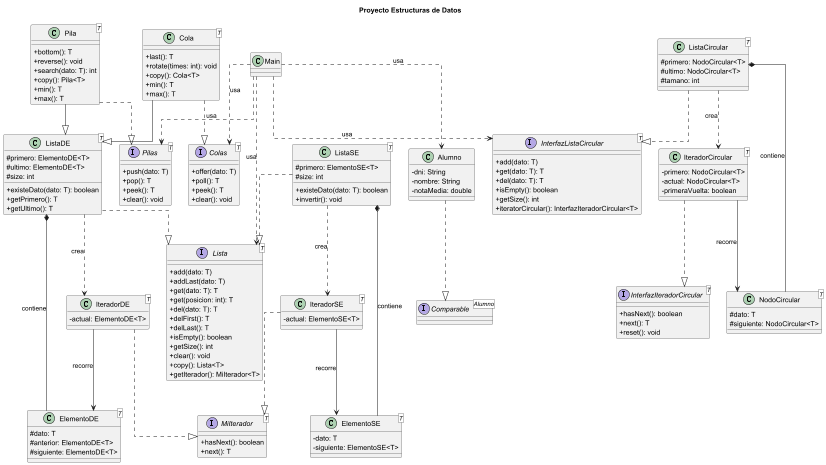

The diagram above was rendered by PlantUML. Its source (embedded in the PNG):
@startuml
skinparam classAttributeIconSize 0
skinparam linetype ortho
top to bottom direction

title Proyecto Estructuras de Datos

interface Lista<T> {
  +add(dato: T)
  +addLast(dato: T)
  +get(dato: T): T
  +get(posicion: int): T
  +del(dato: T): T
  +delFirst(): T
  +delLast(): T
  +isEmpty(): boolean
  +getSize(): int
  +clear(): void
  +copy(): Lista<T>
  +getIterador(): MiIterador<T>
}

interface MiIterador<T> {
  +hasNext(): boolean
  +next(): T
}

interface InterfazListaCircular<T> {
  +add(dato: T)
  +get(dato: T): T
  +del(dato: T): T
  +isEmpty(): boolean
  +getSize(): int
  +iteratorCircular(): InterfazIteradorCircular<T>
}

interface InterfazIteradorCircular<T> {
  +hasNext(): boolean
  +next(): T
  +reset(): void
}

interface Pilas<T> {
  +push(dato: T)
  +pop(): T
  +peek(): T
  +clear(): void
}

interface Colas<T> {
  +offer(dato: T)
  +poll(): T
  +peek(): T
  +clear(): void
}

class Alumno {
  -dni: String
  -nombre: String
  -notaMedia: double
}

class Main

class ListaSE<T> {
  #primero: ElementoSE<T>
  #size: int
  +existeDato(dato: T): boolean
  +invertir(): void
}

class ListaDE<T> {
  #primero: ElementoDE<T>
  #ultimo: ElementoDE<T>
  #size: int
  +existeDato(dato: T): boolean
  +getPrimero(): T
  +getUltimo(): T
}

class ListaCircular<T> {
  #primero: NodoCircular<T>
  #ultimo: NodoCircular<T>
  #tamano: int
}

class IteradorSE<T> {
  -actual: ElementoSE<T>
}

class IteradorDE<T> {
  -actual: ElementoDE<T>
}

class IteradorCircular<T> {
  -primero: NodoCircular<T>
  -actual: NodoCircular<T>
  -primeraVuelta: boolean
}

class ElementoSE<T> {
  -dato: T
  -siguiente: ElementoSE<T>
}

class ElementoDE<T> {
  #dato: T
  #anterior: ElementoDE<T>
  #siguiente: ElementoDE<T>
}

class NodoCircular<T> {
  #dato: T
  #siguiente: NodoCircular<T>
}

class Pila<T> {
  +bottom(): T
  +reverse(): void
  +search(dato: T): int
  +copy(): Pila<T>
  +min(): T
  +max(): T
}

class Cola<T> {
  +last(): T
  +rotate(times: int): void
  +copy(): Cola<T>
  +min(): T
  +max(): T
}

interface "Comparable<Alumno>" as ComparableAlumno

Alumno ..|> ComparableAlumno

ListaSE ..|> Lista
ListaDE ..|> Lista
ListaCircular ..|> InterfazListaCircular

IteradorSE ..|> MiIterador
IteradorDE ..|> MiIterador
IteradorCircular ..|> InterfazIteradorCircular

Pila --|> ListaDE
Cola --|> ListaDE
Pila ..|> Pilas
Cola ..|> Colas

ListaSE *-- ElementoSE : contiene
ListaDE *-- ElementoDE : contiene
ListaCircular *-- NodoCircular : contiene

IteradorSE --> ElementoSE : recorre
IteradorDE --> ElementoDE : recorre
IteradorCircular --> NodoCircular : recorre

ListaSE ..> IteradorSE : crea
ListaDE ..> IteradorDE : crea
ListaCircular ..> IteradorCircular : crea

Main ..> Alumno : usa
Main ..> Lista : usa
Main ..> Pilas : usa
Main ..> Colas : usa
Main ..> InterfazListaCircular : usa

@enduml